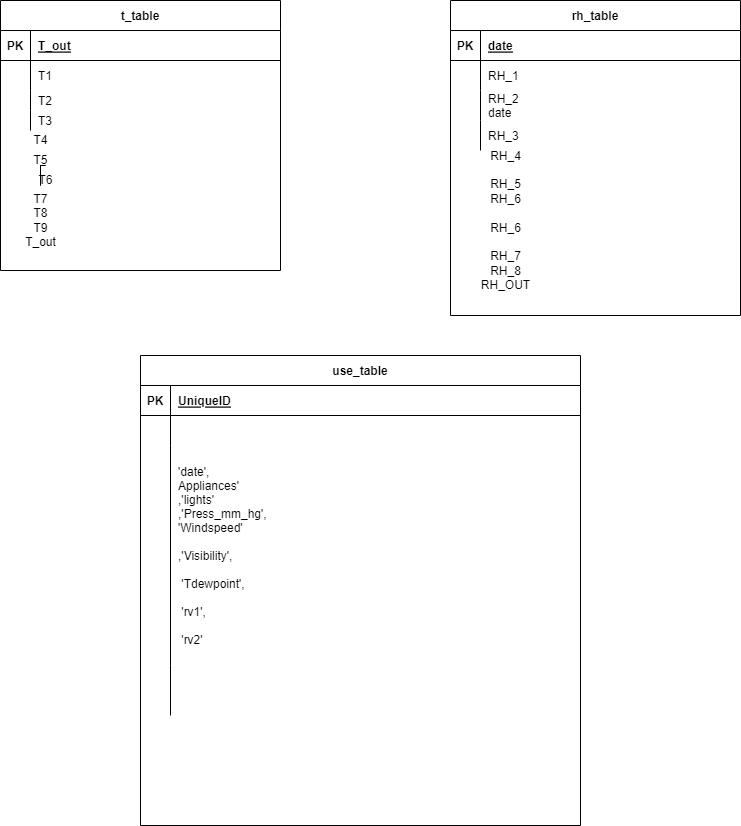

The diagram above was exported from draw.io. Its source (the exported page's mxGraphModel, read from the mxfile embedded in the PNG):
<mxGraphModel dx="1900" dy="553" grid="1" gridSize="10" guides="1" tooltips="1" connect="1" arrows="1" fold="1" page="1" pageScale="1" pageWidth="850" pageHeight="1100" math="0" shadow="0">
  <root>
    <mxCell id="0" />
    <mxCell id="1" parent="0" />
    <mxCell id="Wtv312BoqHhHzaqRX4gd-1" value="t_table" style="shape=table;startSize=30;container=1;collapsible=1;childLayout=tableLayout;fixedRows=1;rowLines=0;fontStyle=1;align=center;resizeLast=1;" parent="1" vertex="1">
      <mxGeometry x="-70" y="5" width="280" height="270" as="geometry" />
    </mxCell>
    <mxCell id="Wtv312BoqHhHzaqRX4gd-2" value="" style="shape=tableRow;horizontal=0;startSize=0;swimlaneHead=0;swimlaneBody=0;fillColor=none;collapsible=0;dropTarget=0;points=[[0,0.5],[1,0.5]];portConstraint=eastwest;top=0;left=0;right=0;bottom=1;" parent="Wtv312BoqHhHzaqRX4gd-1" vertex="1">
      <mxGeometry y="30" width="280" height="30" as="geometry" />
    </mxCell>
    <mxCell id="Wtv312BoqHhHzaqRX4gd-3" value="PK" style="shape=partialRectangle;connectable=0;fillColor=none;top=0;left=0;bottom=0;right=0;fontStyle=1;overflow=hidden;" parent="Wtv312BoqHhHzaqRX4gd-2" vertex="1">
      <mxGeometry width="30" height="30" as="geometry">
        <mxRectangle width="30" height="30" as="alternateBounds" />
      </mxGeometry>
    </mxCell>
    <mxCell id="Wtv312BoqHhHzaqRX4gd-4" value="T_out" style="shape=partialRectangle;connectable=0;fillColor=none;top=0;left=0;bottom=0;right=0;align=left;spacingLeft=6;fontStyle=5;overflow=hidden;" parent="Wtv312BoqHhHzaqRX4gd-2" vertex="1">
      <mxGeometry x="30" width="250" height="30" as="geometry">
        <mxRectangle width="250" height="30" as="alternateBounds" />
      </mxGeometry>
    </mxCell>
    <mxCell id="Wtv312BoqHhHzaqRX4gd-5" value="" style="shape=tableRow;horizontal=0;startSize=0;swimlaneHead=0;swimlaneBody=0;fillColor=none;collapsible=0;dropTarget=0;points=[[0,0.5],[1,0.5]];portConstraint=eastwest;top=0;left=0;right=0;bottom=0;" parent="Wtv312BoqHhHzaqRX4gd-1" vertex="1">
      <mxGeometry y="60" width="280" height="30" as="geometry" />
    </mxCell>
    <mxCell id="Wtv312BoqHhHzaqRX4gd-6" value="" style="shape=partialRectangle;connectable=0;fillColor=none;top=0;left=0;bottom=0;right=0;editable=1;overflow=hidden;" parent="Wtv312BoqHhHzaqRX4gd-5" vertex="1">
      <mxGeometry width="30" height="30" as="geometry">
        <mxRectangle width="30" height="30" as="alternateBounds" />
      </mxGeometry>
    </mxCell>
    <mxCell id="Wtv312BoqHhHzaqRX4gd-7" value="T1" style="shape=partialRectangle;connectable=0;fillColor=none;top=0;left=0;bottom=0;right=0;align=left;spacingLeft=6;overflow=hidden;" parent="Wtv312BoqHhHzaqRX4gd-5" vertex="1">
      <mxGeometry x="30" width="250" height="30" as="geometry">
        <mxRectangle width="250" height="30" as="alternateBounds" />
      </mxGeometry>
    </mxCell>
    <mxCell id="Wtv312BoqHhHzaqRX4gd-8" value="" style="shape=tableRow;horizontal=0;startSize=0;swimlaneHead=0;swimlaneBody=0;fillColor=none;collapsible=0;dropTarget=0;points=[[0,0.5],[1,0.5]];portConstraint=eastwest;top=0;left=0;right=0;bottom=0;" parent="Wtv312BoqHhHzaqRX4gd-1" vertex="1">
      <mxGeometry y="90" width="280" height="20" as="geometry" />
    </mxCell>
    <mxCell id="Wtv312BoqHhHzaqRX4gd-9" value="" style="shape=partialRectangle;connectable=0;fillColor=none;top=0;left=0;bottom=0;right=0;editable=1;overflow=hidden;" parent="Wtv312BoqHhHzaqRX4gd-8" vertex="1">
      <mxGeometry width="30" height="20" as="geometry">
        <mxRectangle width="30" height="20" as="alternateBounds" />
      </mxGeometry>
    </mxCell>
    <mxCell id="Wtv312BoqHhHzaqRX4gd-10" value="T2" style="shape=partialRectangle;connectable=0;fillColor=none;top=0;left=0;bottom=0;right=0;align=left;spacingLeft=6;overflow=hidden;" parent="Wtv312BoqHhHzaqRX4gd-8" vertex="1">
      <mxGeometry x="30" width="250" height="20" as="geometry">
        <mxRectangle width="250" height="20" as="alternateBounds" />
      </mxGeometry>
    </mxCell>
    <mxCell id="Wtv312BoqHhHzaqRX4gd-11" value="" style="shape=tableRow;horizontal=0;startSize=0;swimlaneHead=0;swimlaneBody=0;fillColor=none;collapsible=0;dropTarget=0;points=[[0,0.5],[1,0.5]];portConstraint=eastwest;top=0;left=0;right=0;bottom=0;" parent="Wtv312BoqHhHzaqRX4gd-1" vertex="1">
      <mxGeometry y="110" width="280" height="20" as="geometry" />
    </mxCell>
    <mxCell id="Wtv312BoqHhHzaqRX4gd-12" value="" style="shape=partialRectangle;connectable=0;fillColor=none;top=0;left=0;bottom=0;right=0;editable=1;overflow=hidden;" parent="Wtv312BoqHhHzaqRX4gd-11" vertex="1">
      <mxGeometry width="30" height="20" as="geometry">
        <mxRectangle width="30" height="20" as="alternateBounds" />
      </mxGeometry>
    </mxCell>
    <mxCell id="Wtv312BoqHhHzaqRX4gd-13" value="T3" style="shape=partialRectangle;connectable=0;fillColor=none;top=0;left=0;bottom=0;right=0;align=left;spacingLeft=6;overflow=hidden;" parent="Wtv312BoqHhHzaqRX4gd-11" vertex="1">
      <mxGeometry x="30" width="250" height="20" as="geometry">
        <mxRectangle width="250" height="20" as="alternateBounds" />
      </mxGeometry>
    </mxCell>
    <mxCell id="Wtv312BoqHhHzaqRX4gd-14" value="rh_table" style="shape=table;startSize=30;container=1;collapsible=1;childLayout=tableLayout;fixedRows=1;rowLines=0;fontStyle=1;align=center;resizeLast=1;" parent="1" vertex="1">
      <mxGeometry x="380" y="5" width="290" height="315" as="geometry" />
    </mxCell>
    <mxCell id="Wtv312BoqHhHzaqRX4gd-15" value="" style="shape=tableRow;horizontal=0;startSize=0;swimlaneHead=0;swimlaneBody=0;fillColor=none;collapsible=0;dropTarget=0;points=[[0,0.5],[1,0.5]];portConstraint=eastwest;top=0;left=0;right=0;bottom=1;" parent="Wtv312BoqHhHzaqRX4gd-14" vertex="1">
      <mxGeometry y="30" width="290" height="30" as="geometry" />
    </mxCell>
    <mxCell id="Wtv312BoqHhHzaqRX4gd-16" value="PK" style="shape=partialRectangle;connectable=0;fillColor=none;top=0;left=0;bottom=0;right=0;fontStyle=1;overflow=hidden;" parent="Wtv312BoqHhHzaqRX4gd-15" vertex="1">
      <mxGeometry width="30" height="30" as="geometry">
        <mxRectangle width="30" height="30" as="alternateBounds" />
      </mxGeometry>
    </mxCell>
    <mxCell id="Wtv312BoqHhHzaqRX4gd-17" value="date" style="shape=partialRectangle;connectable=0;fillColor=none;top=0;left=0;bottom=0;right=0;align=left;spacingLeft=6;fontStyle=5;overflow=hidden;" parent="Wtv312BoqHhHzaqRX4gd-15" vertex="1">
      <mxGeometry x="30" width="260" height="30" as="geometry">
        <mxRectangle width="260" height="30" as="alternateBounds" />
      </mxGeometry>
    </mxCell>
    <mxCell id="Wtv312BoqHhHzaqRX4gd-18" value="" style="shape=tableRow;horizontal=0;startSize=0;swimlaneHead=0;swimlaneBody=0;fillColor=none;collapsible=0;dropTarget=0;points=[[0,0.5],[1,0.5]];portConstraint=eastwest;top=0;left=0;right=0;bottom=0;" parent="Wtv312BoqHhHzaqRX4gd-14" vertex="1">
      <mxGeometry y="60" width="290" height="30" as="geometry" />
    </mxCell>
    <mxCell id="Wtv312BoqHhHzaqRX4gd-19" value="" style="shape=partialRectangle;connectable=0;fillColor=none;top=0;left=0;bottom=0;right=0;editable=1;overflow=hidden;" parent="Wtv312BoqHhHzaqRX4gd-18" vertex="1">
      <mxGeometry width="30" height="30" as="geometry">
        <mxRectangle width="30" height="30" as="alternateBounds" />
      </mxGeometry>
    </mxCell>
    <mxCell id="Wtv312BoqHhHzaqRX4gd-20" value="RH_1" style="shape=partialRectangle;connectable=0;fillColor=none;top=0;left=0;bottom=0;right=0;align=left;spacingLeft=6;overflow=hidden;" parent="Wtv312BoqHhHzaqRX4gd-18" vertex="1">
      <mxGeometry x="30" width="260" height="30" as="geometry">
        <mxRectangle width="260" height="30" as="alternateBounds" />
      </mxGeometry>
    </mxCell>
    <mxCell id="Wtv312BoqHhHzaqRX4gd-21" value="" style="shape=tableRow;horizontal=0;startSize=0;swimlaneHead=0;swimlaneBody=0;fillColor=none;collapsible=0;dropTarget=0;points=[[0,0.5],[1,0.5]];portConstraint=eastwest;top=0;left=0;right=0;bottom=0;" parent="Wtv312BoqHhHzaqRX4gd-14" vertex="1">
      <mxGeometry y="90" width="290" height="30" as="geometry" />
    </mxCell>
    <mxCell id="Wtv312BoqHhHzaqRX4gd-22" value="" style="shape=partialRectangle;connectable=0;fillColor=none;top=0;left=0;bottom=0;right=0;editable=1;overflow=hidden;" parent="Wtv312BoqHhHzaqRX4gd-21" vertex="1">
      <mxGeometry width="30" height="30" as="geometry">
        <mxRectangle width="30" height="30" as="alternateBounds" />
      </mxGeometry>
    </mxCell>
    <mxCell id="Wtv312BoqHhHzaqRX4gd-23" value="RH_2&#10;date" style="shape=partialRectangle;connectable=0;fillColor=none;top=0;left=0;bottom=0;right=0;align=left;spacingLeft=6;overflow=hidden;" parent="Wtv312BoqHhHzaqRX4gd-21" vertex="1">
      <mxGeometry x="30" width="260" height="30" as="geometry">
        <mxRectangle width="260" height="30" as="alternateBounds" />
      </mxGeometry>
    </mxCell>
    <mxCell id="Wtv312BoqHhHzaqRX4gd-24" value="" style="shape=tableRow;horizontal=0;startSize=0;swimlaneHead=0;swimlaneBody=0;fillColor=none;collapsible=0;dropTarget=0;points=[[0,0.5],[1,0.5]];portConstraint=eastwest;top=0;left=0;right=0;bottom=0;" parent="Wtv312BoqHhHzaqRX4gd-14" vertex="1">
      <mxGeometry y="120" width="290" height="30" as="geometry" />
    </mxCell>
    <mxCell id="Wtv312BoqHhHzaqRX4gd-25" value="" style="shape=partialRectangle;connectable=0;fillColor=none;top=0;left=0;bottom=0;right=0;editable=1;overflow=hidden;" parent="Wtv312BoqHhHzaqRX4gd-24" vertex="1">
      <mxGeometry width="30" height="30" as="geometry">
        <mxRectangle width="30" height="30" as="alternateBounds" />
      </mxGeometry>
    </mxCell>
    <mxCell id="Wtv312BoqHhHzaqRX4gd-26" value="RH_3" style="shape=partialRectangle;connectable=0;fillColor=none;top=0;left=0;bottom=0;right=0;align=left;spacingLeft=6;overflow=hidden;" parent="Wtv312BoqHhHzaqRX4gd-24" vertex="1">
      <mxGeometry x="30" width="260" height="30" as="geometry">
        <mxRectangle width="260" height="30" as="alternateBounds" />
      </mxGeometry>
    </mxCell>
    <mxCell id="Wtv312BoqHhHzaqRX4gd-27" value="use_table" style="shape=table;startSize=30;container=1;collapsible=1;childLayout=tableLayout;fixedRows=1;rowLines=0;fontStyle=1;align=center;resizeLast=1;" parent="1" vertex="1">
      <mxGeometry x="70" y="360" width="440" height="470" as="geometry" />
    </mxCell>
    <mxCell id="Wtv312BoqHhHzaqRX4gd-28" value="" style="shape=tableRow;horizontal=0;startSize=0;swimlaneHead=0;swimlaneBody=0;fillColor=none;collapsible=0;dropTarget=0;points=[[0,0.5],[1,0.5]];portConstraint=eastwest;top=0;left=0;right=0;bottom=1;" parent="Wtv312BoqHhHzaqRX4gd-27" vertex="1">
      <mxGeometry y="30" width="440" height="30" as="geometry" />
    </mxCell>
    <mxCell id="Wtv312BoqHhHzaqRX4gd-29" value="PK" style="shape=partialRectangle;connectable=0;fillColor=none;top=0;left=0;bottom=0;right=0;fontStyle=1;overflow=hidden;" parent="Wtv312BoqHhHzaqRX4gd-28" vertex="1">
      <mxGeometry width="30" height="30" as="geometry">
        <mxRectangle width="30" height="30" as="alternateBounds" />
      </mxGeometry>
    </mxCell>
    <mxCell id="Wtv312BoqHhHzaqRX4gd-30" value="UniqueID" style="shape=partialRectangle;connectable=0;fillColor=none;top=0;left=0;bottom=0;right=0;align=left;spacingLeft=6;fontStyle=5;overflow=hidden;" parent="Wtv312BoqHhHzaqRX4gd-28" vertex="1">
      <mxGeometry x="30" width="410" height="30" as="geometry">
        <mxRectangle width="410" height="30" as="alternateBounds" />
      </mxGeometry>
    </mxCell>
    <mxCell id="Wtv312BoqHhHzaqRX4gd-34" value="" style="shape=tableRow;horizontal=0;startSize=0;swimlaneHead=0;swimlaneBody=0;fillColor=none;collapsible=0;dropTarget=0;points=[[0,0.5],[1,0.5]];portConstraint=eastwest;top=0;left=0;right=0;bottom=0;" parent="Wtv312BoqHhHzaqRX4gd-27" vertex="1">
      <mxGeometry y="60" width="440" height="30" as="geometry" />
    </mxCell>
    <mxCell id="Wtv312BoqHhHzaqRX4gd-35" value="" style="shape=partialRectangle;connectable=0;fillColor=none;top=0;left=0;bottom=0;right=0;editable=1;overflow=hidden;" parent="Wtv312BoqHhHzaqRX4gd-34" vertex="1">
      <mxGeometry width="30" height="30" as="geometry">
        <mxRectangle width="30" height="30" as="alternateBounds" />
      </mxGeometry>
    </mxCell>
    <mxCell id="Wtv312BoqHhHzaqRX4gd-36" value="" style="shape=partialRectangle;connectable=0;fillColor=none;top=0;left=0;bottom=0;right=0;align=left;spacingLeft=6;overflow=hidden;" parent="Wtv312BoqHhHzaqRX4gd-34" vertex="1">
      <mxGeometry x="30" width="410" height="30" as="geometry">
        <mxRectangle width="410" height="30" as="alternateBounds" />
      </mxGeometry>
    </mxCell>
    <mxCell id="Wtv312BoqHhHzaqRX4gd-31" value="" style="shape=tableRow;horizontal=0;startSize=0;swimlaneHead=0;swimlaneBody=0;fillColor=none;collapsible=0;dropTarget=0;points=[[0,0.5],[1,0.5]];portConstraint=eastwest;top=0;left=0;right=0;bottom=0;" parent="Wtv312BoqHhHzaqRX4gd-27" vertex="1">
      <mxGeometry y="90" width="440" height="220" as="geometry" />
    </mxCell>
    <mxCell id="Wtv312BoqHhHzaqRX4gd-32" value="" style="shape=partialRectangle;connectable=0;fillColor=none;top=0;left=0;bottom=0;right=0;editable=1;overflow=hidden;" parent="Wtv312BoqHhHzaqRX4gd-31" vertex="1">
      <mxGeometry width="30" height="220" as="geometry">
        <mxRectangle width="30" height="220" as="alternateBounds" />
      </mxGeometry>
    </mxCell>
    <mxCell id="Wtv312BoqHhHzaqRX4gd-33" value="'date',&#10;Appliances'&#10;,'lights'&#10;,'Press_mm_hg',&#10;'Windspeed'&#10;&#10;,'Visibility',&#10;&#10; 'Tdewpoint',&#10;&#10; 'rv1',&#10;&#10; 'rv2'" style="shape=partialRectangle;connectable=0;fillColor=none;top=0;left=0;bottom=0;right=0;align=left;spacingLeft=6;overflow=hidden;" parent="Wtv312BoqHhHzaqRX4gd-31" vertex="1">
      <mxGeometry x="30" width="410" height="220" as="geometry">
        <mxRectangle width="410" height="220" as="alternateBounds" />
      </mxGeometry>
    </mxCell>
    <mxCell id="Wtv312BoqHhHzaqRX4gd-37" value="" style="shape=tableRow;horizontal=0;startSize=0;swimlaneHead=0;swimlaneBody=0;fillColor=none;collapsible=0;dropTarget=0;points=[[0,0.5],[1,0.5]];portConstraint=eastwest;top=0;left=0;right=0;bottom=0;" parent="Wtv312BoqHhHzaqRX4gd-27" vertex="1">
      <mxGeometry y="310" width="440" height="50" as="geometry" />
    </mxCell>
    <mxCell id="Wtv312BoqHhHzaqRX4gd-38" value="" style="shape=partialRectangle;connectable=0;fillColor=none;top=0;left=0;bottom=0;right=0;editable=1;overflow=hidden;" parent="Wtv312BoqHhHzaqRX4gd-37" vertex="1">
      <mxGeometry width="30" height="50" as="geometry">
        <mxRectangle width="30" height="50" as="alternateBounds" />
      </mxGeometry>
    </mxCell>
    <mxCell id="Wtv312BoqHhHzaqRX4gd-39" value="" style="shape=partialRectangle;connectable=0;fillColor=none;top=0;left=0;bottom=0;right=0;align=left;spacingLeft=6;overflow=hidden;" parent="Wtv312BoqHhHzaqRX4gd-37" vertex="1">
      <mxGeometry x="30" width="410" height="50" as="geometry">
        <mxRectangle width="410" height="50" as="alternateBounds" />
      </mxGeometry>
    </mxCell>
    <mxCell id="wShJUnEcxxUxmM2iwild-1" value="T4" style="text;html=1;align=center;verticalAlign=middle;resizable=0;points=[];autosize=1;strokeColor=none;fillColor=none;" vertex="1" parent="1">
      <mxGeometry x="-50" y="130" width="40" height="30" as="geometry" />
    </mxCell>
    <mxCell id="wShJUnEcxxUxmM2iwild-2" value="T5" style="text;html=1;align=center;verticalAlign=middle;resizable=0;points=[];autosize=1;strokeColor=none;fillColor=none;" vertex="1" parent="1">
      <mxGeometry x="-50" y="150" width="40" height="30" as="geometry" />
    </mxCell>
    <mxCell id="wShJUnEcxxUxmM2iwild-4" value="T7&lt;br&gt;T8&lt;br&gt;T9&lt;br&gt;T_out" style="text;html=1;align=center;verticalAlign=middle;resizable=0;points=[];autosize=1;strokeColor=none;fillColor=none;" vertex="1" parent="1">
      <mxGeometry x="-55" y="190" width="50" height="70" as="geometry" />
    </mxCell>
    <mxCell id="wShJUnEcxxUxmM2iwild-7" value="RH_4&lt;br&gt;&lt;br&gt;RH_5&lt;br&gt;RH_6&lt;br&gt;&lt;br&gt;RH_6&lt;br&gt;&lt;br&gt;RH_7&lt;br&gt;RH_8&lt;br&gt;RH_OUT" style="text;html=1;align=center;verticalAlign=middle;resizable=0;points=[];autosize=1;strokeColor=none;fillColor=none;" vertex="1" parent="1">
      <mxGeometry x="400" y="145" width="70" height="160" as="geometry" />
    </mxCell>
    <mxCell id="wShJUnEcxxUxmM2iwild-9" value="" style="edgeStyle=orthogonalEdgeStyle;rounded=0;orthogonalLoop=1;jettySize=auto;html=1;endArrow=none;" edge="1" parent="1" source="wShJUnEcxxUxmM2iwild-4" target="wShJUnEcxxUxmM2iwild-3">
      <mxGeometry relative="1" as="geometry">
        <mxPoint x="10" y="310" as="targetPoint" />
        <mxPoint x="-30" y="185" as="sourcePoint" />
        <Array as="points" />
      </mxGeometry>
    </mxCell>
    <mxCell id="wShJUnEcxxUxmM2iwild-11" value="" style="edgeStyle=orthogonalEdgeStyle;rounded=0;orthogonalLoop=1;jettySize=auto;html=1;endArrow=none;" edge="1" parent="1" source="wShJUnEcxxUxmM2iwild-4" target="wShJUnEcxxUxmM2iwild-3">
      <mxGeometry relative="1" as="geometry">
        <mxPoint x="-30" y="190" as="sourcePoint" />
        <mxPoint x="-30" y="160" as="targetPoint" />
      </mxGeometry>
    </mxCell>
    <mxCell id="wShJUnEcxxUxmM2iwild-3" value="T6" style="text;html=1;align=center;verticalAlign=middle;resizable=0;points=[];autosize=1;strokeColor=none;fillColor=none;" vertex="1" parent="1">
      <mxGeometry x="-45" y="170" width="40" height="30" as="geometry" />
    </mxCell>
  </root>
</mxGraphModel>